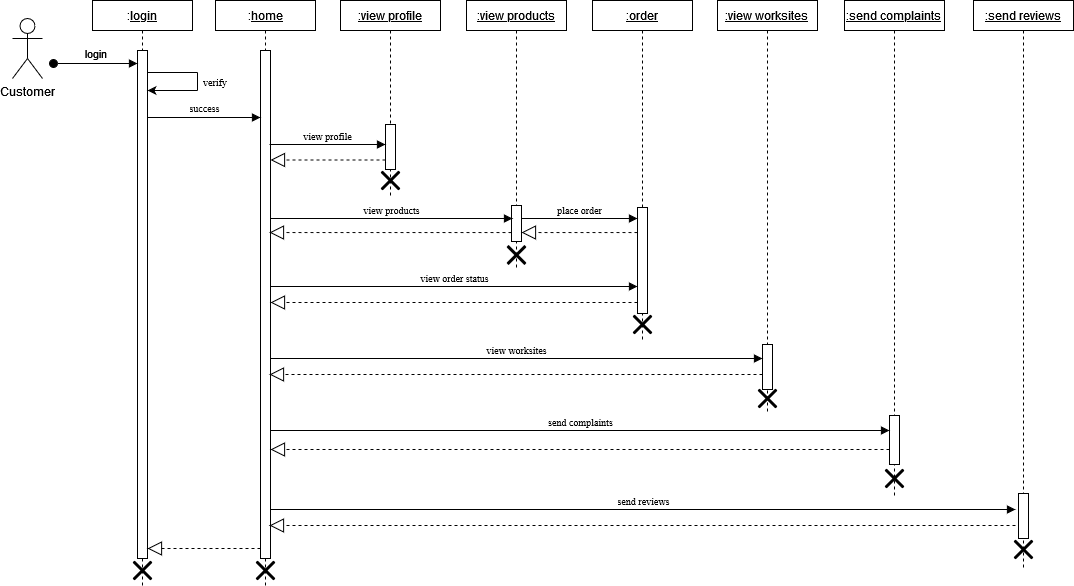

The diagram above was exported from draw.io. Its source (the exported page's mxGraphModel, read from the mxfile embedded in the PNG):
<mxGraphModel dx="1434" dy="741" grid="1" gridSize="9" guides="1" tooltips="1" connect="1" arrows="1" fold="1" page="1" pageScale="1" pageWidth="850" pageHeight="1100" math="0" shadow="0">
  <root>
    <mxCell id="0" />
    <mxCell id="1" parent="0" />
    <mxCell id="6vjj7Rv6UmeFkC6RqdlG-1" value="Customer" style="shape=umlActor;verticalLabelPosition=bottom;verticalAlign=top;html=1;" parent="1" vertex="1">
      <mxGeometry x="40" y="90" width="30" height="60" as="geometry" />
    </mxCell>
    <mxCell id="6vjj7Rv6UmeFkC6RqdlG-2" value=":&lt;u&gt;login&lt;/u&gt;" style="shape=umlLifeline;perimeter=lifelinePerimeter;whiteSpace=wrap;html=1;container=1;dropTarget=0;collapsible=0;recursiveResize=0;outlineConnect=0;portConstraint=eastwest;newEdgeStyle={&quot;curved&quot;:0,&quot;rounded&quot;:0};size=30;" parent="1" vertex="1">
      <mxGeometry x="120" y="72" width="100" height="585" as="geometry" />
    </mxCell>
    <mxCell id="6vjj7Rv6UmeFkC6RqdlG-3" value="" style="html=1;points=[[0,0,0,0,5],[0,1,0,0,-5],[1,0,0,0,5],[1,1,0,0,-5]];perimeter=orthogonalPerimeter;outlineConnect=0;targetShapes=umlLifeline;portConstraint=eastwest;newEdgeStyle={&quot;curved&quot;:0,&quot;rounded&quot;:0};" parent="6vjj7Rv6UmeFkC6RqdlG-2" vertex="1">
      <mxGeometry x="45" y="50" width="10" height="508" as="geometry" />
    </mxCell>
    <mxCell id="6vjj7Rv6UmeFkC6RqdlG-7" value=":&lt;u&gt;home&lt;/u&gt;" style="shape=umlLifeline;perimeter=lifelinePerimeter;whiteSpace=wrap;html=1;container=1;dropTarget=0;collapsible=0;recursiveResize=0;outlineConnect=0;portConstraint=eastwest;newEdgeStyle={&quot;curved&quot;:0,&quot;rounded&quot;:0};size=30;" parent="1" vertex="1">
      <mxGeometry x="243" y="72" width="100" height="585" as="geometry" />
    </mxCell>
    <mxCell id="6vjj7Rv6UmeFkC6RqdlG-8" value="" style="html=1;points=[[0,0,0,0,5],[0,1,0,0,-5],[1,0,0,0,5],[1,1,0,0,-5]];perimeter=orthogonalPerimeter;outlineConnect=0;targetShapes=umlLifeline;portConstraint=eastwest;newEdgeStyle={&quot;curved&quot;:0,&quot;rounded&quot;:0};" parent="6vjj7Rv6UmeFkC6RqdlG-7" vertex="1">
      <mxGeometry x="45" y="50" width="10" height="508" as="geometry" />
    </mxCell>
    <mxCell id="2" value="&lt;u&gt;:view profile&lt;br&gt;&lt;/u&gt;" style="shape=umlLifeline;perimeter=lifelinePerimeter;whiteSpace=wrap;html=1;container=1;dropTarget=0;collapsible=0;recursiveResize=0;outlineConnect=0;portConstraint=eastwest;newEdgeStyle={&quot;curved&quot;:0,&quot;rounded&quot;:0};size=30;" parent="1" vertex="1">
      <mxGeometry x="368" y="72" width="100" height="198" as="geometry" />
    </mxCell>
    <mxCell id="3" value="" style="html=1;points=[[0,0,0,0,5],[0,1,0,0,-5],[1,0,0,0,5],[1,1,0,0,-5]];perimeter=orthogonalPerimeter;outlineConnect=0;targetShapes=umlLifeline;portConstraint=eastwest;newEdgeStyle={&quot;curved&quot;:0,&quot;rounded&quot;:0};" parent="2" vertex="1">
      <mxGeometry x="45" y="124" width="10" height="45" as="geometry" />
    </mxCell>
    <mxCell id="4" value="&lt;u&gt;:view products&lt;br&gt;&lt;/u&gt;" style="shape=umlLifeline;perimeter=lifelinePerimeter;whiteSpace=wrap;html=1;container=1;dropTarget=0;collapsible=0;recursiveResize=0;outlineConnect=0;portConstraint=eastwest;newEdgeStyle={&quot;curved&quot;:0,&quot;rounded&quot;:0};size=30;" parent="1" vertex="1">
      <mxGeometry x="494" y="72" width="100" height="270" as="geometry" />
    </mxCell>
    <mxCell id="5" value="" style="html=1;points=[[0,0,0,0,5],[0,1,0,0,-5],[1,0,0,0,5],[1,1,0,0,-5]];perimeter=orthogonalPerimeter;outlineConnect=0;targetShapes=umlLifeline;portConstraint=eastwest;newEdgeStyle={&quot;curved&quot;:0,&quot;rounded&quot;:0};" parent="4" vertex="1">
      <mxGeometry x="45" y="205" width="10" height="36" as="geometry" />
    </mxCell>
    <mxCell id="6" value="&lt;u&gt;:order&lt;/u&gt;" style="shape=umlLifeline;perimeter=lifelinePerimeter;whiteSpace=wrap;html=1;container=1;dropTarget=0;collapsible=0;recursiveResize=0;outlineConnect=0;portConstraint=eastwest;newEdgeStyle={&quot;curved&quot;:0,&quot;rounded&quot;:0};size=30;" parent="1" vertex="1">
      <mxGeometry x="620" y="72" width="100" height="342" as="geometry" />
    </mxCell>
    <mxCell id="8" value="login" style="html=1;verticalAlign=bottom;startArrow=oval;startFill=1;endArrow=block;startSize=8;" parent="1" target="6vjj7Rv6UmeFkC6RqdlG-3" edge="1">
      <mxGeometry width="60" relative="1" as="geometry">
        <mxPoint x="81" y="135" as="sourcePoint" />
        <mxPoint x="144" y="135" as="targetPoint" />
      </mxGeometry>
    </mxCell>
    <mxCell id="21" value="&lt;font style=&quot;font-size: 10px;&quot;&gt;success&lt;/font&gt;" style="html=1;verticalAlign=bottom;endArrow=block;labelBackgroundColor=none;fontFamily=Times New Roman;" parent="1" source="6vjj7Rv6UmeFkC6RqdlG-3" target="6vjj7Rv6UmeFkC6RqdlG-8" edge="1">
      <mxGeometry width="80" relative="1" as="geometry">
        <mxPoint x="189" y="189" as="sourcePoint" />
        <mxPoint x="270" y="217" as="targetPoint" />
        <Array as="points">
          <mxPoint x="225" y="189" />
        </Array>
      </mxGeometry>
    </mxCell>
    <mxCell id="33" value="" style="endArrow=none;html=1;labelBackgroundColor=none;fontFamily=Times New Roman;" parent="1" source="6vjj7Rv6UmeFkC6RqdlG-3" edge="1">
      <mxGeometry width="50" height="50" relative="1" as="geometry">
        <mxPoint x="180" y="266" as="sourcePoint" />
        <mxPoint x="225" y="144" as="targetPoint" />
      </mxGeometry>
    </mxCell>
    <mxCell id="34" value="" style="endArrow=none;html=1;labelBackgroundColor=none;fontFamily=Times New Roman;" parent="1" edge="1">
      <mxGeometry width="50" height="50" relative="1" as="geometry">
        <mxPoint x="225" y="162" as="sourcePoint" />
        <mxPoint x="225" y="144" as="targetPoint" />
      </mxGeometry>
    </mxCell>
    <mxCell id="36" value="" style="endArrow=classic;html=1;labelBackgroundColor=none;fontFamily=Times New Roman;" parent="1" target="6vjj7Rv6UmeFkC6RqdlG-3" edge="1">
      <mxGeometry width="50" height="50" relative="1" as="geometry">
        <mxPoint x="225" y="162" as="sourcePoint" />
        <mxPoint x="212" y="189" as="targetPoint" />
      </mxGeometry>
    </mxCell>
    <mxCell id="37" value="verify" style="text;html=1;strokeColor=none;fillColor=none;align=center;verticalAlign=middle;whiteSpace=wrap;rounded=0;fontFamily=Times New Roman;fontSize=10;" parent="1" vertex="1">
      <mxGeometry x="225" y="153" width="36" as="geometry" />
    </mxCell>
    <mxCell id="56" value="view profile" style="html=1;verticalAlign=bottom;endArrow=block;labelBackgroundColor=none;fontFamily=Times New Roman;fontSize=10;" parent="1" edge="1">
      <mxGeometry width="80" relative="1" as="geometry">
        <mxPoint x="297" y="216" as="sourcePoint" />
        <mxPoint x="413" y="216" as="targetPoint" />
        <Array as="points">
          <mxPoint x="322" y="216" />
        </Array>
      </mxGeometry>
    </mxCell>
    <mxCell id="58" value="" style="endArrow=block;dashed=1;endFill=0;endSize=12;html=1;labelBackgroundColor=none;fontFamily=Times New Roman;fontSize=10;" parent="1" edge="1" source="3">
      <mxGeometry width="160" relative="1" as="geometry">
        <mxPoint x="540" y="231.47000000000003" as="sourcePoint" />
        <mxPoint x="298" y="231.47000000000003" as="targetPoint" />
        <Array as="points">
          <mxPoint x="413" y="231.47000000000003" />
        </Array>
      </mxGeometry>
    </mxCell>
    <mxCell id="60" value="" style="shape=umlDestroy;whiteSpace=wrap;html=1;strokeWidth=3;fontFamily=Times New Roman;fontSize=10;" parent="1" vertex="1">
      <mxGeometry x="409" y="243" width="18" height="18" as="geometry" />
    </mxCell>
    <mxCell id="62" value="" style="endArrow=block;dashed=1;endFill=0;endSize=12;html=1;labelBackgroundColor=none;fontFamily=Times New Roman;fontSize=10;" parent="1" edge="1" source="5">
      <mxGeometry width="160" relative="1" as="geometry">
        <mxPoint x="540" y="304" as="sourcePoint" />
        <mxPoint x="297" y="304.03" as="targetPoint" />
        <Array as="points">
          <mxPoint x="525" y="304.03" />
          <mxPoint x="381" y="304.03" />
        </Array>
      </mxGeometry>
    </mxCell>
    <mxCell id="63" value="" style="shape=umlDestroy;whiteSpace=wrap;html=1;strokeWidth=3;fontFamily=Times New Roman;fontSize=10;" parent="1" vertex="1">
      <mxGeometry x="535" y="317.5" width="18" height="18" as="geometry" />
    </mxCell>
    <mxCell id="64" value="view order status" style="html=1;verticalAlign=bottom;endArrow=block;labelBackgroundColor=none;fontFamily=Times New Roman;fontSize=10;" parent="1" edge="1" source="6vjj7Rv6UmeFkC6RqdlG-8">
      <mxGeometry width="80" relative="1" as="geometry">
        <mxPoint x="171" y="358" as="sourcePoint" />
        <mxPoint x="665" y="358" as="targetPoint" />
        <Array as="points">
          <mxPoint x="376" y="358" />
        </Array>
        <mxPoint as="offset" />
      </mxGeometry>
    </mxCell>
    <mxCell id="65" value="" style="endArrow=block;dashed=1;endFill=0;endSize=12;html=1;labelBackgroundColor=none;fontFamily=Times New Roman;fontSize=10;" parent="1" edge="1" source="7">
      <mxGeometry width="160" relative="1" as="geometry">
        <mxPoint x="792" y="374" as="sourcePoint" />
        <mxPoint x="298" y="374" as="targetPoint" />
        <Array as="points">
          <mxPoint x="466" y="374" />
        </Array>
      </mxGeometry>
    </mxCell>
    <mxCell id="67" value="" style="shape=umlDestroy;whiteSpace=wrap;html=1;strokeWidth=3;fontFamily=Times New Roman;fontSize=10;" parent="1" vertex="1">
      <mxGeometry x="284" y="633" width="18" height="18" as="geometry" />
    </mxCell>
    <mxCell id="68" value="" style="shape=umlDestroy;whiteSpace=wrap;html=1;strokeWidth=3;fontFamily=Times New Roman;fontSize=10;" parent="1" vertex="1">
      <mxGeometry x="161" y="633" width="18" height="18" as="geometry" />
    </mxCell>
    <mxCell id="7HfYRx4CHmT9WCYVx8Gj-69" value="view products" style="html=1;verticalAlign=bottom;endArrow=block;labelBackgroundColor=none;fontFamily=Times New Roman;fontSize=10;" parent="1" edge="1" source="6vjj7Rv6UmeFkC6RqdlG-8">
      <mxGeometry width="80" relative="1" as="geometry">
        <mxPoint x="172" y="290" as="sourcePoint" />
        <mxPoint x="540" y="290" as="targetPoint" />
        <Array as="points" />
      </mxGeometry>
    </mxCell>
    <mxCell id="7HfYRx4CHmT9WCYVx8Gj-73" value="&lt;u&gt;:view worksites&lt;br&gt;&lt;/u&gt;" style="shape=umlLifeline;perimeter=lifelinePerimeter;whiteSpace=wrap;html=1;container=1;dropTarget=0;collapsible=0;recursiveResize=0;outlineConnect=0;portConstraint=eastwest;newEdgeStyle={&quot;curved&quot;:0,&quot;rounded&quot;:0};size=30;" parent="1" vertex="1">
      <mxGeometry x="745" y="72" width="100" height="414" as="geometry" />
    </mxCell>
    <mxCell id="7" value="" style="html=1;points=[[0,0,0,0,5],[0,1,0,0,-5],[1,0,0,0,5],[1,1,0,0,-5]];perimeter=orthogonalPerimeter;outlineConnect=0;targetShapes=umlLifeline;portConstraint=eastwest;newEdgeStyle={&quot;curved&quot;:0,&quot;rounded&quot;:0};" parent="7HfYRx4CHmT9WCYVx8Gj-73" vertex="1">
      <mxGeometry x="-80" y="207" width="10" height="106" as="geometry" />
    </mxCell>
    <mxCell id="7HfYRx4CHmT9WCYVx8Gj-74" value="" style="html=1;points=[[0,0,0,0,5],[0,1,0,0,-5],[1,0,0,0,5],[1,1,0,0,-5]];perimeter=orthogonalPerimeter;outlineConnect=0;targetShapes=umlLifeline;portConstraint=eastwest;newEdgeStyle={&quot;curved&quot;:0,&quot;rounded&quot;:0};" parent="7HfYRx4CHmT9WCYVx8Gj-73" vertex="1">
      <mxGeometry x="45" y="344" width="10" height="45" as="geometry" />
    </mxCell>
    <mxCell id="7HfYRx4CHmT9WCYVx8Gj-88" value="" style="shape=umlDestroy;whiteSpace=wrap;html=1;strokeWidth=3;fontFamily=Times New Roman;fontSize=10;" parent="7HfYRx4CHmT9WCYVx8Gj-73" vertex="1">
      <mxGeometry x="41" y="389" width="18" height="18" as="geometry" />
    </mxCell>
    <mxCell id="7HfYRx4CHmT9WCYVx8Gj-86" value="view worksites" style="html=1;verticalAlign=bottom;endArrow=block;labelBackgroundColor=none;fontFamily=Times New Roman;fontSize=10;" parent="1" edge="1" source="6vjj7Rv6UmeFkC6RqdlG-8">
      <mxGeometry width="80" relative="1" as="geometry">
        <mxPoint x="171" y="430" as="sourcePoint" />
        <mxPoint x="790" y="430" as="targetPoint" />
        <Array as="points">
          <mxPoint x="376" y="430" />
        </Array>
      </mxGeometry>
    </mxCell>
    <mxCell id="7HfYRx4CHmT9WCYVx8Gj-87" value="" style="endArrow=block;dashed=1;endFill=0;endSize=12;html=1;labelBackgroundColor=none;fontFamily=Times New Roman;fontSize=10;" parent="1" edge="1" source="7HfYRx4CHmT9WCYVx8Gj-74">
      <mxGeometry width="160" relative="1" as="geometry">
        <mxPoint x="916" y="446" as="sourcePoint" />
        <mxPoint x="297" y="446" as="targetPoint" />
        <Array as="points">
          <mxPoint x="465" y="446" />
        </Array>
      </mxGeometry>
    </mxCell>
    <mxCell id="7HfYRx4CHmT9WCYVx8Gj-89" value="&lt;u&gt;:send complaints&lt;br&gt;&lt;/u&gt;" style="shape=umlLifeline;perimeter=lifelinePerimeter;whiteSpace=wrap;html=1;container=1;dropTarget=0;collapsible=0;recursiveResize=0;outlineConnect=0;portConstraint=eastwest;newEdgeStyle={&quot;curved&quot;:0,&quot;rounded&quot;:0};size=30;" parent="1" vertex="1">
      <mxGeometry x="872" y="72" width="100" height="495" as="geometry" />
    </mxCell>
    <mxCell id="7HfYRx4CHmT9WCYVx8Gj-90" value="" style="html=1;points=[[0,0,0,0,5],[0,1,0,0,-5],[1,0,0,0,5],[1,1,0,0,-5]];perimeter=orthogonalPerimeter;outlineConnect=0;targetShapes=umlLifeline;portConstraint=eastwest;newEdgeStyle={&quot;curved&quot;:0,&quot;rounded&quot;:0};" parent="7HfYRx4CHmT9WCYVx8Gj-89" vertex="1">
      <mxGeometry x="45" y="415" width="10" height="49" as="geometry" />
    </mxCell>
    <mxCell id="7HfYRx4CHmT9WCYVx8Gj-91" value="send complaints" style="html=1;verticalAlign=bottom;endArrow=block;labelBackgroundColor=none;fontFamily=Times New Roman;fontSize=10;" parent="1" edge="1" source="6vjj7Rv6UmeFkC6RqdlG-8">
      <mxGeometry width="80" relative="1" as="geometry">
        <mxPoint x="171" y="502.0999999999999" as="sourcePoint" />
        <mxPoint x="917" y="502" as="targetPoint" />
        <Array as="points">
          <mxPoint x="376" y="502" />
        </Array>
      </mxGeometry>
    </mxCell>
    <mxCell id="7HfYRx4CHmT9WCYVx8Gj-92" value="" style="endArrow=block;dashed=1;endFill=0;endSize=12;html=1;labelBackgroundColor=none;fontFamily=Times New Roman;fontSize=10;" parent="1" edge="1" target="6vjj7Rv6UmeFkC6RqdlG-8">
      <mxGeometry width="160" relative="1" as="geometry">
        <mxPoint x="917" y="521" as="sourcePoint" />
        <mxPoint x="170" y="521" as="targetPoint" />
        <Array as="points">
          <mxPoint x="338" y="521" />
        </Array>
      </mxGeometry>
    </mxCell>
    <mxCell id="7HfYRx4CHmT9WCYVx8Gj-93" value="" style="shape=umlDestroy;whiteSpace=wrap;html=1;strokeWidth=3;fontFamily=Times New Roman;fontSize=10;" parent="1" vertex="1">
      <mxGeometry x="913" y="541" width="18" height="18" as="geometry" />
    </mxCell>
    <mxCell id="bwm8_C0XJk9NxvUNaUnB-69" value="" style="endArrow=block;dashed=1;endFill=0;endSize=12;html=1;labelBackgroundColor=none;fontFamily=Times New Roman;fontSize=10;" parent="1" edge="1">
      <mxGeometry width="160" relative="1" as="geometry">
        <mxPoint x="288" y="620" as="sourcePoint" />
        <mxPoint x="175" y="619.9999999999999" as="targetPoint" />
        <Array as="points">
          <mxPoint x="219" y="620" />
        </Array>
      </mxGeometry>
    </mxCell>
    <mxCell id="vZdINhCo91kNjsANMtOk-71" value="&lt;u&gt;:send reviews&lt;br&gt;&lt;/u&gt;" style="shape=umlLifeline;perimeter=lifelinePerimeter;whiteSpace=wrap;html=1;container=1;dropTarget=0;collapsible=0;recursiveResize=0;outlineConnect=0;portConstraint=eastwest;newEdgeStyle={&quot;curved&quot;:0,&quot;rounded&quot;:0};size=30;" parent="1" vertex="1">
      <mxGeometry x="1001" y="72" width="100" height="567" as="geometry" />
    </mxCell>
    <mxCell id="vZdINhCo91kNjsANMtOk-72" value="" style="html=1;points=[[0,0,0,0,5],[0,1,0,0,-5],[1,0,0,0,5],[1,1,0,0,-5]];perimeter=orthogonalPerimeter;outlineConnect=0;targetShapes=umlLifeline;portConstraint=eastwest;newEdgeStyle={&quot;curved&quot;:0,&quot;rounded&quot;:0};" parent="vZdINhCo91kNjsANMtOk-71" vertex="1">
      <mxGeometry x="45" y="493" width="10" height="45" as="geometry" />
    </mxCell>
    <mxCell id="vZdINhCo91kNjsANMtOk-87" value="send reviews" style="html=1;verticalAlign=bottom;endArrow=block;labelBackgroundColor=none;fontFamily=Times New Roman;fontSize=10;" parent="1" edge="1" source="6vjj7Rv6UmeFkC6RqdlG-8">
      <mxGeometry width="80" relative="1" as="geometry">
        <mxPoint x="171" y="581.0999999999999" as="sourcePoint" />
        <mxPoint x="1043" y="581" as="targetPoint" />
        <Array as="points">
          <mxPoint x="376" y="581" />
        </Array>
      </mxGeometry>
    </mxCell>
    <mxCell id="vZdINhCo91kNjsANMtOk-90" value="" style="endArrow=block;dashed=1;endFill=0;endSize=12;html=1;labelBackgroundColor=none;fontFamily=Times New Roman;fontSize=10;" parent="1" edge="1">
      <mxGeometry width="160" relative="1" as="geometry">
        <mxPoint x="1043" y="597" as="sourcePoint" />
        <mxPoint x="297" y="597" as="targetPoint" />
        <Array as="points">
          <mxPoint x="338.5" y="597" />
        </Array>
      </mxGeometry>
    </mxCell>
    <mxCell id="vZdINhCo91kNjsANMtOk-91" value="" style="shape=umlDestroy;whiteSpace=wrap;html=1;strokeWidth=3;fontFamily=Times New Roman;fontSize=10;" parent="1" vertex="1">
      <mxGeometry x="1042" y="612" width="18" height="18" as="geometry" />
    </mxCell>
    <mxCell id="66" value="" style="shape=umlDestroy;whiteSpace=wrap;html=1;strokeWidth=3;fontFamily=Times New Roman;fontSize=10;" parent="1" vertex="1">
      <mxGeometry x="661" y="387" width="18" height="18" as="geometry" />
    </mxCell>
    <mxCell id="M9gAmNDDd5QmWQuj_Ch2-68" value="place order" style="html=1;verticalAlign=bottom;endArrow=block;labelBackgroundColor=none;fontFamily=Times New Roman;fontSize=10;" edge="1" parent="1">
      <mxGeometry width="80" relative="1" as="geometry">
        <mxPoint x="549" y="290" as="sourcePoint" />
        <mxPoint x="665" y="290" as="targetPoint" />
        <Array as="points" />
      </mxGeometry>
    </mxCell>
    <mxCell id="M9gAmNDDd5QmWQuj_Ch2-70" value="" style="endArrow=block;dashed=1;endFill=0;endSize=12;html=1;labelBackgroundColor=none;fontFamily=Times New Roman;fontSize=10;" edge="1" parent="1">
      <mxGeometry width="160" relative="1" as="geometry">
        <mxPoint x="665" y="304.03" as="sourcePoint" />
        <mxPoint x="549" y="304.03" as="targetPoint" />
        <Array as="points">
          <mxPoint x="633" y="304.03" />
        </Array>
      </mxGeometry>
    </mxCell>
  </root>
</mxGraphModel>